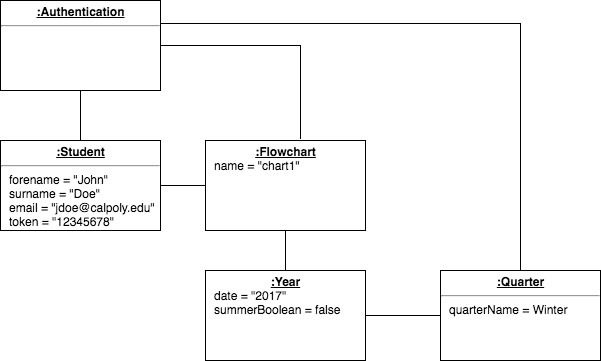

The diagram above was exported from draw.io. Its source (the exported page's mxGraphModel, read from the mxfile embedded in the PNG):
<mxGraphModel dx="950" dy="554" grid="1" gridSize="10" guides="1" tooltips="1" connect="1" arrows="1" fold="1" page="1" pageScale="1" pageWidth="850" pageHeight="1100" math="0" shadow="0">
  <root>
    <mxCell id="0" />
    <mxCell id="1" parent="0" />
    <mxCell id="67be787a615c07df-11" style="edgeStyle=orthogonalEdgeStyle;rounded=0;html=1;exitX=0.5;exitY=1;entryX=0.5;entryY=0;startArrow=none;startFill=0;endArrow=none;endFill=0;jettySize=auto;orthogonalLoop=1;" edge="1" parent="1" source="67be787a615c07df-5" target="67be787a615c07df-6">
      <mxGeometry relative="1" as="geometry" />
    </mxCell>
    <mxCell id="67be787a615c07df-15" style="edgeStyle=orthogonalEdgeStyle;rounded=0;html=1;exitX=1;exitY=0.5;startArrow=none;startFill=0;endArrow=none;endFill=0;jettySize=auto;orthogonalLoop=1;entryX=0.594;entryY=-0.022;entryPerimeter=0;" edge="1" parent="1" source="67be787a615c07df-5" target="67be787a615c07df-7">
      <mxGeometry relative="1" as="geometry">
        <mxPoint x="360" y="200" as="targetPoint" />
        <Array as="points">
          <mxPoint x="360" y="115" />
        </Array>
      </mxGeometry>
    </mxCell>
    <mxCell id="67be787a615c07df-16" style="edgeStyle=orthogonalEdgeStyle;rounded=0;html=1;exitX=1;exitY=0.25;startArrow=none;startFill=0;endArrow=none;endFill=0;jettySize=auto;orthogonalLoop=1;entryX=0.5;entryY=0;" edge="1" parent="1" source="67be787a615c07df-5" target="67be787a615c07df-10">
      <mxGeometry relative="1" as="geometry">
        <mxPoint x="580" y="93" as="targetPoint" />
        <Array as="points">
          <mxPoint x="580" y="93" />
        </Array>
      </mxGeometry>
    </mxCell>
    <mxCell id="67be787a615c07df-5" value="&lt;p style=&quot;margin: 0px ; margin-top: 4px ; text-align: center ; text-decoration: underline&quot;&gt;&lt;b&gt;:Authentication&lt;/b&gt;&lt;/p&gt;&lt;hr&gt;&lt;p style=&quot;margin: 0px ; margin-left: 8px&quot;&gt;&lt;br&gt;&lt;/p&gt;" style="verticalAlign=top;align=left;overflow=fill;fontSize=12;fontFamily=Helvetica;html=1;" vertex="1" parent="1">
      <mxGeometry x="60" y="70" width="160" height="90" as="geometry" />
    </mxCell>
    <mxCell id="67be787a615c07df-12" style="edgeStyle=orthogonalEdgeStyle;rounded=0;html=1;exitX=1;exitY=0.5;entryX=0;entryY=0.5;startArrow=none;startFill=0;endArrow=none;endFill=0;jettySize=auto;orthogonalLoop=1;" edge="1" parent="1" source="67be787a615c07df-6" target="67be787a615c07df-7">
      <mxGeometry relative="1" as="geometry" />
    </mxCell>
    <mxCell id="67be787a615c07df-6" value="&lt;p style=&quot;margin: 0px ; margin-top: 4px ; text-align: center ; text-decoration: underline&quot;&gt;&lt;b&gt;:Student&lt;/b&gt;&lt;/p&gt;&lt;hr&gt;&lt;p style=&quot;margin: 0px ; margin-left: 8px&quot;&gt;forename = &quot;John&quot;&lt;br&gt;surname = &quot;Doe&quot;&lt;br&gt;email = &quot;jdoe@calpoly.edu&quot;&lt;/p&gt;&lt;p style=&quot;margin: 0px ; margin-left: 8px&quot;&gt;token = &quot;12345678&quot;&lt;/p&gt;" style="verticalAlign=top;align=left;overflow=fill;fontSize=12;fontFamily=Helvetica;html=1;" vertex="1" parent="1">
      <mxGeometry x="60" y="210" width="160" height="90" as="geometry" />
    </mxCell>
    <mxCell id="67be787a615c07df-13" style="edgeStyle=orthogonalEdgeStyle;rounded=0;html=1;exitX=0.5;exitY=1;entryX=0.5;entryY=0;startArrow=none;startFill=0;endArrow=none;endFill=0;jettySize=auto;orthogonalLoop=1;" edge="1" parent="1" source="67be787a615c07df-7" target="67be787a615c07df-9">
      <mxGeometry relative="1" as="geometry" />
    </mxCell>
    <mxCell id="67be787a615c07df-7" value="&lt;p style=&quot;margin: 0px ; margin-top: 4px ; text-align: center ; text-decoration: underline&quot;&gt;&lt;b&gt;:Flowchart&lt;/b&gt;&lt;/p&gt;&lt;p style=&quot;margin: 0px ; margin-left: 8px&quot;&gt;name = &quot;chart1&quot;&lt;/p&gt;" style="verticalAlign=top;align=left;overflow=fill;fontSize=12;fontFamily=Helvetica;html=1;" vertex="1" parent="1">
      <mxGeometry x="265" y="210" width="160" height="90" as="geometry" />
    </mxCell>
    <mxCell id="67be787a615c07df-14" style="edgeStyle=orthogonalEdgeStyle;rounded=0;html=1;exitX=1;exitY=0.5;entryX=0;entryY=0.5;startArrow=none;startFill=0;endArrow=none;endFill=0;jettySize=auto;orthogonalLoop=1;" edge="1" parent="1" source="67be787a615c07df-9" target="67be787a615c07df-10">
      <mxGeometry relative="1" as="geometry" />
    </mxCell>
    <mxCell id="67be787a615c07df-9" value="&lt;p style=&quot;margin: 0px ; margin-top: 4px ; text-align: center ; text-decoration: underline&quot;&gt;&lt;b&gt;:Year&lt;/b&gt;&lt;/p&gt;&lt;p style=&quot;margin: 0px ; margin-left: 8px&quot;&gt;date = &quot;2017&quot;&lt;/p&gt;&lt;p style=&quot;margin: 0px ; margin-left: 8px&quot;&gt;summerBoolean = false&lt;/p&gt;" style="verticalAlign=top;align=left;overflow=fill;fontSize=12;fontFamily=Helvetica;html=1;" vertex="1" parent="1">
      <mxGeometry x="265" y="340" width="160" height="90" as="geometry" />
    </mxCell>
    <mxCell id="67be787a615c07df-10" value="&lt;p style=&quot;margin: 0px ; margin-top: 4px ; text-align: center ; text-decoration: underline&quot;&gt;&lt;b&gt;:Quarter&lt;/b&gt;&lt;/p&gt;&lt;hr&gt;&lt;p style=&quot;margin: 0px ; margin-left: 8px&quot;&gt;quarterName = Winter&lt;/p&gt;" style="verticalAlign=top;align=left;overflow=fill;fontSize=12;fontFamily=Helvetica;html=1;" vertex="1" parent="1">
      <mxGeometry x="500" y="340" width="160" height="90" as="geometry" />
    </mxCell>
  </root>
</mxGraphModel>